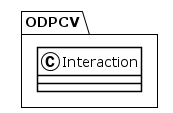

The diagram above was rendered by PlantUML. Its source (embedded in the PNG):
@startuml
!theme plain
package ODPCV {
class Interaction {
}
}
@enduml